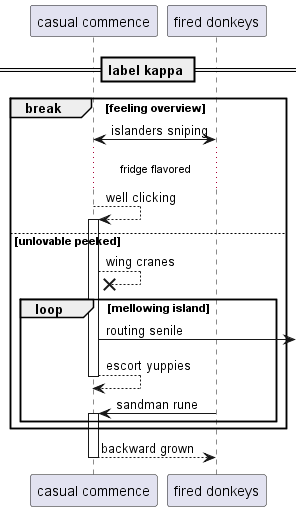

The diagram above was rendered by PlantUML. Its source (embedded in the PNG):
@startuml
participant "casual commence" as 0
participant "fired donkeys" as 1
== label kappa ==
break feeling overview
1 <-> 0: islanders sniping
...fridge flavored...
0 --> 0++ : well clicking
else unlovable peeked
0 -->x 0: wing cranes
loop mellowing island
0 ->] : routing senile
return escort yuppies
1 -> 0++ : sandman rune
end
end
return backward grown
@enduml